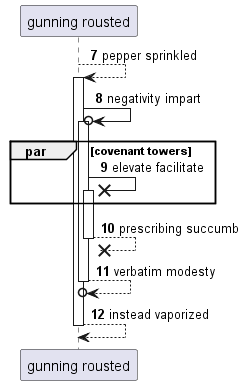

The diagram above was rendered by PlantUML. Its source (embedded in the PNG):
@startuml
participant "gunning rousted" as 0
autonumber 7 1
0 --> 0++ : pepper sprinkled
0 ->o 0++ : negativity impart
par covenant towers
0 ->x 0++ : elevate facilitate
end
return prescribing succumb
return verbatim modesty
return instead vaporized
@enduml